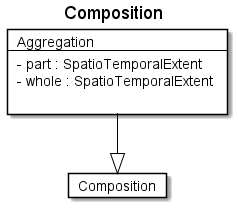

The diagram above was rendered by PlantUML. Its source (embedded in the PNG):
@startuml
Title Composition 

Card Composition #fff [
Composition
]
Card Aggregation #fff [
Aggregation
----
- part : SpatioTemporalExtent 
- whole : SpatioTemporalExtent 

]
Aggregation --|> Composition  #000 
@enduml